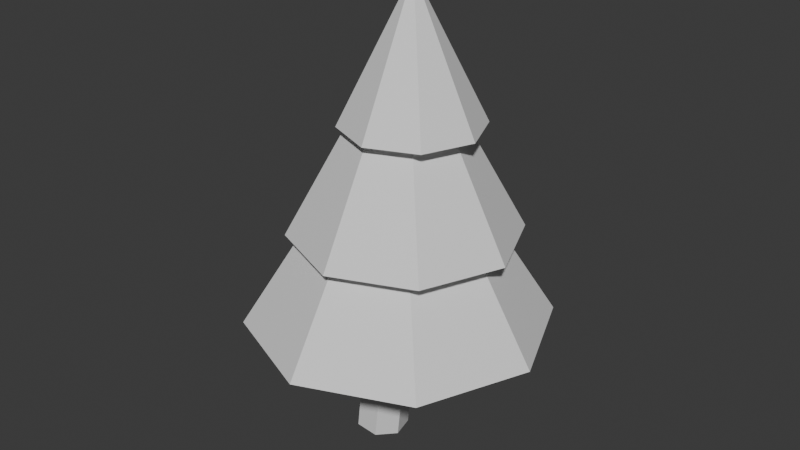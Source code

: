 # Source: Prop_PineTall_B.blend  (saved by Blender 5.1.30; exported with 4.5.12 LTS)
import bpy
from mathutils import Matrix  # noqa: F401  (used for matrix-valued properties, if any)

bpy.ops.wm.read_factory_settings(use_empty=True)
scene = bpy.context.scene
scene.name = 'Scene'

# ---- collections
col_collection = bpy.data.collections.new('Collection'); scene.collection.children.link(col_collection)

# ---- materials (node trees are filled in below, after node groups)
mat_dc_dark = bpy.data.materials.new('DC_Dark')
mat_dc_dark.diffuse_color = (0.055, 0.066, 0.078, 1.0)
mat_dc_dark.roughness = 0.82
mat_dc_forest = bpy.data.materials.new('DC_Forest')
mat_dc_forest.diffuse_color = (0.098, 0.239, 0.173, 1.0)
mat_dc_forest.roughness = 0.82
mat_dc_grass = bpy.data.materials.new('DC_Grass')
mat_dc_grass.diffuse_color = (0.169, 0.357, 0.263, 1.0)
mat_dc_grass.roughness = 0.82

# ---- material node trees
mat_dc_dark.use_nodes = True; mat_dc_dark.node_tree.nodes.clear()
_N = mat_dc_dark.node_tree.nodes; _L = mat_dc_dark.node_tree.links
n0 = _N.new('ShaderNodeBsdfPrincipled'); n0.name = 'Principled BSDF'; n0.location = (-200, 100)
n1 = _N.new('ShaderNodeOutputMaterial'); n1.name = 'Material Output'; n1.location = (200, 100)
_L.new(n0.outputs[0], n1.inputs[0])
n1.is_active_output = True
mat_dc_forest.use_nodes = True; mat_dc_forest.node_tree.nodes.clear()
_N = mat_dc_forest.node_tree.nodes; _L = mat_dc_forest.node_tree.links
n0 = _N.new('ShaderNodeBsdfPrincipled'); n0.name = 'Principled BSDF'; n0.location = (-200, 100)
n1 = _N.new('ShaderNodeOutputMaterial'); n1.name = 'Material Output'; n1.location = (200, 100)
_L.new(n0.outputs[0], n1.inputs[0])
n1.is_active_output = True
mat_dc_grass.use_nodes = True; mat_dc_grass.node_tree.nodes.clear()
_N = mat_dc_grass.node_tree.nodes; _L = mat_dc_grass.node_tree.links
n0 = _N.new('ShaderNodeBsdfPrincipled'); n0.name = 'Principled BSDF'; n0.location = (-200, 100)
n1 = _N.new('ShaderNodeOutputMaterial'); n1.name = 'Material Output'; n1.location = (200, 100)
_L.new(n0.outputs[0], n1.inputs[0])
n1.is_active_output = True

# ---- world
world_world = bpy.data.worlds.new('World'); scene.world = world_world
world_world.use_nodes = True; world_world.node_tree.nodes.clear()
_N = world_world.node_tree.nodes; _L = world_world.node_tree.links
n0 = _N.new('ShaderNodeOutputWorld'); n0.name = 'World Output'; n0.location = (200, 100)
n1 = _N.new('ShaderNodeBackground'); n1.name = 'Background'; n1.location = (-200, 100)
n1.inputs[0].default_value = (0.05088, 0.05088, 0.05088, 1.0)
_L.new(n1.outputs[0], n0.inputs[0])
n0.is_active_output = True
world_world.color = (0.05088, 0.05088, 0.05088)
world_world.sun_shadow_jitter_overblur = 0.0

# ---- meshes
me_proppinetallb_trunk_mesh = bpy.data.meshes.new('PropPineTallB_Trunk_Mesh')
me_proppinetallb_trunk_mesh.from_pydata([(0.0, 0.11, -0.56), (0.0, 0.11, 0.56), (0.086, 0.06858, -0.56), (0.086, 0.06858, 0.56), (0.1072, -0.02448, -0.56), (0.1072, -0.02448, 0.56), (0.04773, -0.09911, -0.56), (0.04773, -0.09911, 0.56), (-0.04773, -0.09911, -0.56), (-0.04773, -0.09911, 0.56), (-0.1072, -0.02448, -0.56), (-0.1072, -0.02448, 0.56), (-0.086, 0.06858, -0.56), (-0.086, 0.06858, 0.56)], [], [(0, 1, 3, 2), (2, 3, 5, 4), (4, 5, 7, 6), (6, 7, 9, 8), (8, 9, 11, 10), (3, 1, 13, 11, 9, 7, 5), (10, 11, 13, 12), (12, 13, 1, 0), (0, 2, 4, 6, 8, 10, 12)])
_uv = me_proppinetallb_trunk_mesh.uv_layers.new(name='UVMap')
_uv.uv.foreach_set('vector', [1.0, 0.5, 1.0, 1.0, 0.8571, 1.0, 0.8571, 0.5, 0.8571, 0.5, 0.8571, 1.0, 0.7143, 1.0, 0.7143, 0.5, 0.7143, 0.5, 0.7143, 1.0, 0.5714, 1.0, 0.5714, 0.5, 0.5714, 0.5, 0.5714, 1.0, 0.4286, 1.0, 0.4286, 0.5, 0.4286, 0.5, 0.4286, 1.0, 0.2857, 1.0, 0.2857, 0.5, 0.4376, 0.3996, 0.25, 0.49, 0.06236, 0.3996, 0.01602, 0.1966, 0.1459, 0.03377, 0.3541, 0.03377, 0.484, 0.1966, 0.2857, 0.5, 0.2857, 1.0, 0.1429, 1.0, 0.1429, 0.5, 0.1429, 0.5, 0.1429, 1.0, 2.98e-08, 1.0, 2.98e-08, 0.5, 0.75, 0.49, 0.9376, 0.3996, 0.984, 0.1966, 0.8541, 0.03377, 0.6459, 0.03377, 0.516, 0.1966, 0.5624, 0.3996])
me_proppinetallb_trunk_mesh.materials.append(mat_dc_dark)
me_proppinetallb_trunk_mesh.update()
me_proppinetallb_crownlow_mesh = bpy.data.meshes.new('PropPineTallB_CrownLow_Mesh')
me_proppinetallb_crownlow_mesh.from_pydata([(0.0, 0.62, -0.44), (0.0, 0.06, 0.44), (0.4384, 0.4384, -0.44), (0.04243, 0.04243, 0.44), (0.62, 0.0, -0.44), (0.06, 0.0, 0.44), (0.4384, -0.4384, -0.44), (0.04243, -0.04243, 0.44), (0.0, -0.62, -0.44), (0.0, -0.06, 0.44), (-0.4384, -0.4384, -0.44), (-0.04243, -0.04243, 0.44), (-0.62, 0.0, -0.44), (-0.06, 0.0, 0.44), (-0.4384, 0.4384, -0.44), (-0.04243, 0.04243, 0.44)], [], [(0, 1, 3, 2), (2, 3, 5, 4), (4, 5, 7, 6), (6, 7, 9, 8), (8, 9, 11, 10), (10, 11, 13, 12), (3, 1, 15, 13, 11, 9, 7, 5), (12, 13, 15, 14), (14, 15, 1, 0), (0, 2, 4, 6, 8, 10, 12, 14)])
_uv = me_proppinetallb_crownlow_mesh.uv_layers.new(name='UVMap')
_uv.uv.foreach_set('vector', [1.0, 0.5, 1.0, 1.0, 0.875, 1.0, 0.875, 0.5, 0.875, 0.5, 0.875, 1.0, 0.75, 1.0, 0.75, 0.5, 0.75, 0.5, 0.75, 1.0, 0.625, 1.0, 0.625, 0.5, 0.625, 0.5, 0.625, 1.0, 0.5, 1.0, 0.5, 0.5, 0.5, 0.5, 0.5, 1.0, 0.375, 1.0, 0.375, 0.5, 0.375, 0.5, 0.375, 1.0, 0.25, 1.0, 0.25, 0.5, 0.4197, 0.4197, 0.25, 0.49, 0.08029, 0.4197, 0.01, 0.25, 0.08029, 0.08029, 0.25, 0.01, 0.4197, 0.08029, 0.49, 0.25, 0.25, 0.5, 0.25, 1.0, 0.125, 1.0, 0.125, 0.5, 0.125, 0.5, 0.125, 1.0, 0.0, 1.0, 0.0, 0.5, 0.75, 0.49, 0.9197, 0.4197, 0.99, 0.25, 0.9197, 0.08029, 0.75, 0.01, 0.5803, 0.08029, 0.51, 0.25, 0.5803, 0.4197])
me_proppinetallb_crownlow_mesh.materials.append(mat_dc_forest)
me_proppinetallb_crownlow_mesh.update()
me_proppinetallb_crownmid_mesh = bpy.data.meshes.new('PropPineTallB_CrownMid_Mesh')
me_proppinetallb_crownmid_mesh.from_pydata([(0.0, 0.46, -0.39), (0.0, 0.03, 0.39), (0.3253, 0.3253, -0.39), (0.02121, 0.02121, 0.39), (0.46, 0.0, -0.39), (0.03, 0.0, 0.39), (0.3253, -0.3253, -0.39), (0.02121, -0.02121, 0.39), (0.0, -0.46, -0.39), (0.0, -0.03, 0.39), (-0.3253, -0.3253, -0.39), (-0.02121, -0.02121, 0.39), (-0.46, 0.0, -0.39), (-0.03, 0.0, 0.39), (-0.3253, 0.3253, -0.39), (-0.02121, 0.02121, 0.39)], [], [(0, 1, 3, 2), (2, 3, 5, 4), (4, 5, 7, 6), (6, 7, 9, 8), (8, 9, 11, 10), (10, 11, 13, 12), (3, 1, 15, 13, 11, 9, 7, 5), (12, 13, 15, 14), (14, 15, 1, 0), (0, 2, 4, 6, 8, 10, 12, 14)])
_uv = me_proppinetallb_crownmid_mesh.uv_layers.new(name='UVMap')
_uv.uv.foreach_set('vector', [1.0, 0.5, 1.0, 1.0, 0.875, 1.0, 0.875, 0.5, 0.875, 0.5, 0.875, 1.0, 0.75, 1.0, 0.75, 0.5, 0.75, 0.5, 0.75, 1.0, 0.625, 1.0, 0.625, 0.5, 0.625, 0.5, 0.625, 1.0, 0.5, 1.0, 0.5, 0.5, 0.5, 0.5, 0.5, 1.0, 0.375, 1.0, 0.375, 0.5, 0.375, 0.5, 0.375, 1.0, 0.25, 1.0, 0.25, 0.5, 0.4197, 0.4197, 0.25, 0.49, 0.08029, 0.4197, 0.01, 0.25, 0.08029, 0.08029, 0.25, 0.01, 0.4197, 0.08029, 0.49, 0.25, 0.25, 0.5, 0.25, 1.0, 0.125, 1.0, 0.125, 0.5, 0.125, 0.5, 0.125, 1.0, 0.0, 1.0, 0.0, 0.5, 0.75, 0.49, 0.9197, 0.4197, 0.99, 0.25, 0.9197, 0.08029, 0.75, 0.01, 0.5803, 0.08029, 0.51, 0.25, 0.5803, 0.4197])
me_proppinetallb_crownmid_mesh.materials.append(mat_dc_grass)
me_proppinetallb_crownmid_mesh.update()
me_proppinetallb_crowntop_mesh = bpy.data.meshes.new('PropPineTallB_CrownTop_Mesh')
me_proppinetallb_crowntop_mesh.from_pydata([(0.0, 0.28, -0.27), (0.0, 0.01, 0.27), (0.198, 0.198, -0.27), (0.007071, 0.007071, 0.27), (0.28, 0.0, -0.27), (0.01, 0.0, 0.27), (0.198, -0.198, -0.27), (0.007071, -0.007071, 0.27), (0.0, -0.28, -0.27), (0.0, -0.01, 0.27), (-0.198, -0.198, -0.27), (-0.007071, -0.007071, 0.27), (-0.28, 0.0, -0.27), (-0.01, 0.0, 0.27), (-0.198, 0.198, -0.27), (-0.007071, 0.007071, 0.27)], [], [(0, 1, 3, 2), (2, 3, 5, 4), (4, 5, 7, 6), (6, 7, 9, 8), (8, 9, 11, 10), (10, 11, 13, 12), (3, 1, 15, 13, 11, 9, 7, 5), (12, 13, 15, 14), (14, 15, 1, 0), (0, 2, 4, 6, 8, 10, 12, 14)])
_uv = me_proppinetallb_crowntop_mesh.uv_layers.new(name='UVMap')
_uv.uv.foreach_set('vector', [1.0, 0.5, 1.0, 1.0, 0.875, 1.0, 0.875, 0.5, 0.875, 0.5, 0.875, 1.0, 0.75, 1.0, 0.75, 0.5, 0.75, 0.5, 0.75, 1.0, 0.625, 1.0, 0.625, 0.5, 0.625, 0.5, 0.625, 1.0, 0.5, 1.0, 0.5, 0.5, 0.5, 0.5, 0.5, 1.0, 0.375, 1.0, 0.375, 0.5, 0.375, 0.5, 0.375, 1.0, 0.25, 1.0, 0.25, 0.5, 0.4197, 0.4197, 0.25, 0.49, 0.08029, 0.4197, 0.01, 0.25, 0.08029, 0.08029, 0.25, 0.01, 0.4197, 0.08029, 0.49, 0.25, 0.25, 0.5, 0.25, 1.0, 0.125, 1.0, 0.125, 0.5, 0.125, 0.5, 0.125, 1.0, 0.0, 1.0, 0.0, 0.5, 0.75, 0.49, 0.9197, 0.4197, 0.99, 0.25, 0.9197, 0.08029, 0.75, 0.01, 0.5803, 0.08029, 0.51, 0.25, 0.5803, 0.4197])
me_proppinetallb_crowntop_mesh.materials.append(mat_dc_forest)
me_proppinetallb_crowntop_mesh.update()
me_proppinetallb_brokenlimb_mesh = bpy.data.meshes.new('PropPineTallB_BrokenLimb_Mesh')
me_proppinetallb_brokenlimb_mesh.from_pydata([(-0.11, -0.04, -0.025), (-0.11, -0.04, 0.025), (-0.11, 0.04, -0.025), (-0.11, 0.04, 0.025), (0.11, -0.04, -0.025), (0.11, -0.04, 0.025), (0.11, 0.04, -0.025), (0.11, 0.04, 0.025)], [], [(0, 1, 3, 2), (2, 3, 7, 6), (6, 7, 5, 4), (4, 5, 1, 0), (2, 6, 4, 0), (7, 3, 1, 5)])
_uv = me_proppinetallb_brokenlimb_mesh.uv_layers.new(name='UVMap')
_uv.uv.foreach_set('vector', [0.375, 0.0, 0.625, 0.0, 0.625, 0.25, 0.375, 0.25, 0.375, 0.25, 0.625, 0.25, 0.625, 0.5, 0.375, 0.5, 0.375, 0.5, 0.625, 0.5, 0.625, 0.75, 0.375, 0.75, 0.375, 0.75, 0.625, 0.75, 0.625, 1.0, 0.375, 1.0, 0.125, 0.5, 0.375, 0.5, 0.375, 0.75, 0.125, 0.75, 0.625, 0.5, 0.875, 0.5, 0.875, 0.75, 0.625, 0.75])
me_proppinetallb_brokenlimb_mesh.materials.append(mat_dc_dark)
me_proppinetallb_brokenlimb_mesh.update()

# ---- objects
ob_proppinetallb_trunk = bpy.data.objects.new('PropPineTallB_Trunk', me_proppinetallb_trunk_mesh)
ob_proppinetallb_crownlow = bpy.data.objects.new('PropPineTallB_CrownLow', me_proppinetallb_crownlow_mesh)
ob_proppinetallb_crownmid = bpy.data.objects.new('PropPineTallB_CrownMid', me_proppinetallb_crownmid_mesh)
ob_proppinetallb_crowntop = bpy.data.objects.new('PropPineTallB_CrownTop', me_proppinetallb_crowntop_mesh)
ob_proppinetallb_brokenlimb = bpy.data.objects.new('PropPineTallB_BrokenLimb', me_proppinetallb_brokenlimb_mesh)

# ---- transforms, parenting, visibility, modifiers, constraints
ob_proppinetallb_trunk.location = (0.0, 0.0, 0.56)
ob_proppinetallb_trunk.rotation_euler = (0.0, 0.1047, 0.0)
ob_proppinetallb_crownlow.location = (0.04, 0.0, 1.0)
ob_proppinetallb_crownmid.location = (0.07, 0.0, 1.34)
ob_proppinetallb_crowntop.location = (0.1, 0.0, 1.66)
ob_proppinetallb_brokenlimb.location = (-0.18, -0.1, 0.92)

# ---- collection membership
col_collection.objects.link(ob_proppinetallb_trunk)
col_collection.objects.link(ob_proppinetallb_crownlow)
col_collection.objects.link(ob_proppinetallb_crownmid)
col_collection.objects.link(ob_proppinetallb_crowntop)
col_collection.objects.link(ob_proppinetallb_brokenlimb)

# ---- scene / render settings (as saved in the file)
scene.frame_start = 1; scene.frame_end = 250; scene.frame_set(1)
scene.render.engine = 'BLENDER_EEVEE_NEXT'
scene.render.bake_bias = 0.0
scene.render.bake_samples = 0
scene.cycles.sampling_pattern = 'TABULATED_SOBOL'
scene.eevee.use_volume_custom_range = False
bpy.context.view_layer.update()

# ---- added for rendering (the .blend has no active camera and no usable light): camera, sun
cam_auto = bpy.data.cameras.new('AutoCamera')
cam_auto.lens = 50.0
cam_auto.sensor_width = 36.0
cam_auto.clip_end = 1000.0
ob_auto_camera = bpy.data.objects.new('AutoCamera', cam_auto)
scene.collection.objects.link(ob_auto_camera)
ob_auto_camera.location = (2.45829, -2.90195, 2.89556)
ob_auto_camera.rotation_euler = (1.09748, -7.21219e-08, 0.694738)
scene.camera = ob_auto_camera
light_auto_sun = bpy.data.lights.new('AutoSun', 'SUN')
light_auto_sun.energy = 3.0
light_auto_sun.angle = 0.0523599
ob_auto_sun = bpy.data.objects.new('AutoSun', light_auto_sun)
scene.collection.objects.link(ob_auto_sun)
ob_auto_sun.rotation_euler = (0.872665, 0.174533, 0.523599)
bpy.context.view_layer.update()
